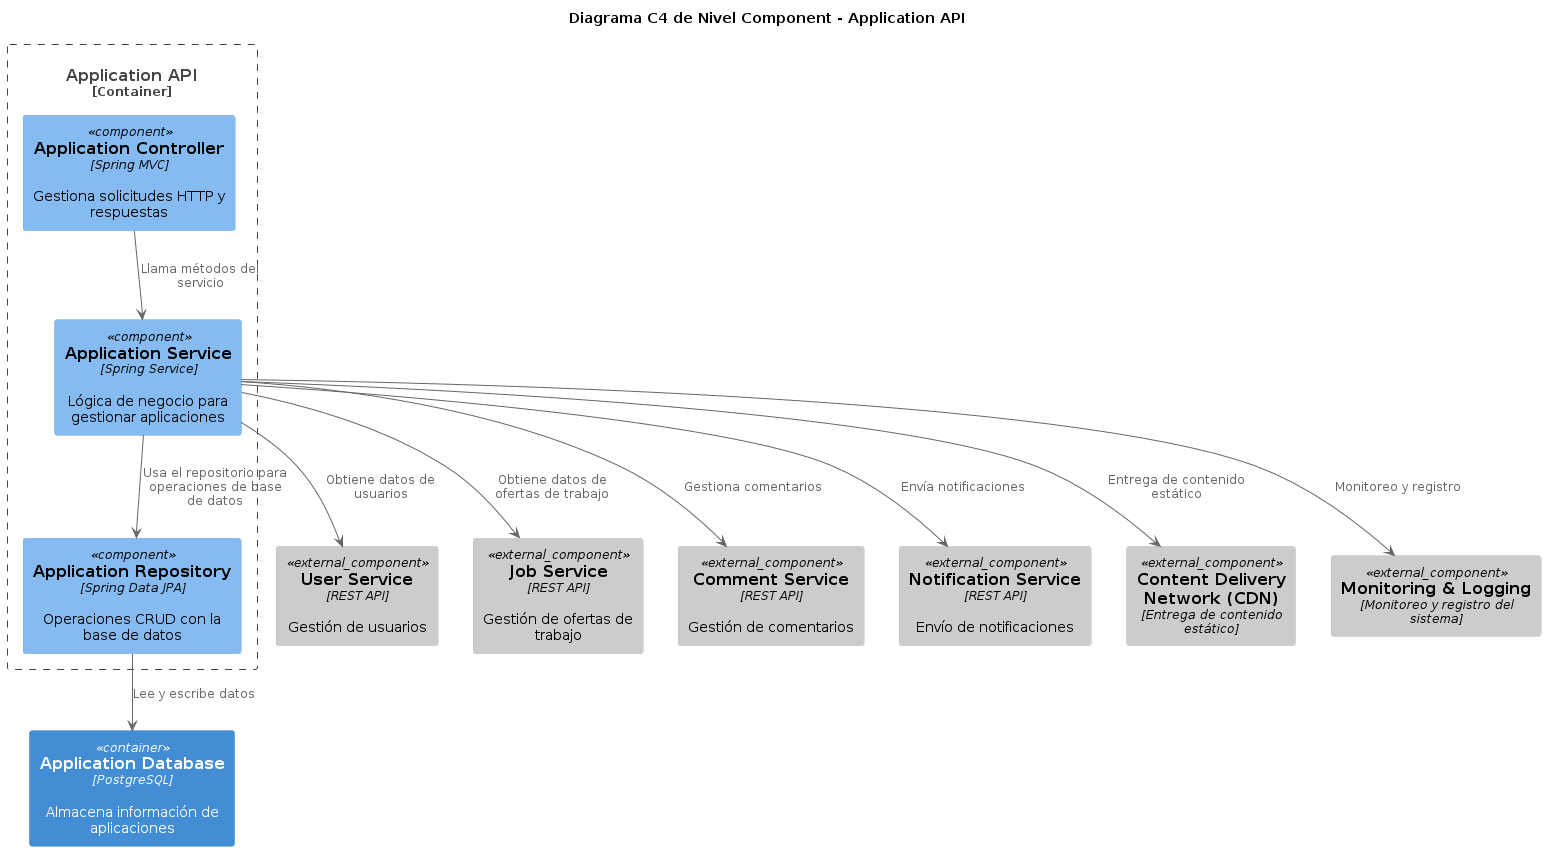

The diagram above was rendered by PlantUML. Its source (embedded in the PNG):
@startuml
!includeurl https://raw.githubusercontent.com/plantuml-stdlib/C4-PlantUML/master/C4_Component.puml

title Diagrama C4 de Nivel Component - Application API

Container_Boundary(ApplicationAPI_Boundary, "Application API") {
    Component(app_controller, "Application Controller", "Spring MVC", "Gestiona solicitudes HTTP y respuestas")
    Component(app_service, "Application Service", "Spring Service", "Lógica de negocio para gestionar aplicaciones")
    Component(app_repository, "Application Repository", "Spring Data JPA", "Operaciones CRUD con la base de datos")
}

Container(application_db, "Application Database", "PostgreSQL", "Almacena información de aplicaciones")

Component_Ext(user_service, "User Service", "REST API", "Gestión de usuarios")
Component_Ext(job_service, "Job Service", "REST API", "Gestión de ofertas de trabajo")
Component_Ext(comment_service, "Comment Service", "REST API", "Gestión de comentarios")
Component_Ext(notification_service, "Notification Service", "REST API", "Envío de notificaciones")
Component_Ext(cd, "Content Delivery Network (CDN)", "Entrega de contenido estático")
Component_Ext(monitoring, "Monitoring & Logging", "Monitoreo y registro del sistema")

app_controller --> app_service : "Llama métodos del servicio"
app_service --> app_repository : "Usa el repositorio para operaciones de base de datos"
app_repository --> application_db : "Lee y escribe datos"

app_service --> user_service : "Obtiene datos de usuarios"
app_service --> job_service : "Obtiene datos de ofertas de trabajo"
app_service --> comment_service : "Gestiona comentarios"
app_service --> notification_service : "Envía notificaciones"
app_service --> cd : "Entrega de contenido estático"
app_service --> monitoring : "Monitoreo y registro"
@enduml